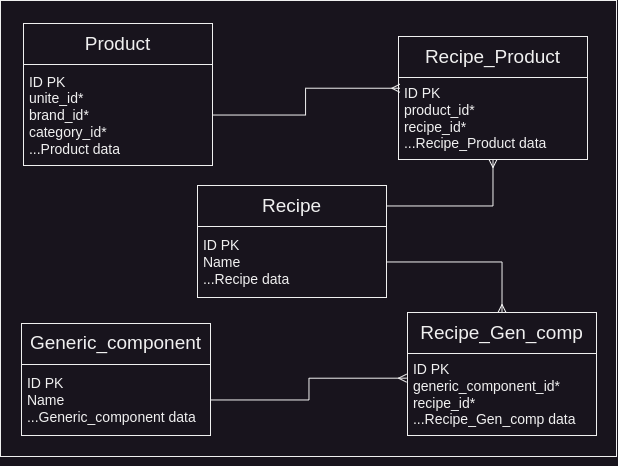

The diagram above was exported from draw.io. Its source (the exported page's mxGraphModel, read from the mxfile embedded in the PNG):
<mxGraphModel dx="1035" dy="1056" grid="0" gridSize="10" guides="1" tooltips="1" connect="1" arrows="1" fold="1" page="0" pageScale="1" pageWidth="850" pageHeight="1100" math="0" shadow="0">
  <root>
    <mxCell id="0" />
    <mxCell id="1" parent="0" />
    <mxCell id="ssUw7YgeDFI9sHL6AzHZ-25" value="" style="rounded=0;whiteSpace=wrap;html=1;" vertex="1" parent="1">
      <mxGeometry x="135" y="-143" width="616" height="456" as="geometry" />
    </mxCell>
    <mxCell id="ssUw7YgeDFI9sHL6AzHZ-1" value="" style="group" vertex="1" connectable="0" parent="1">
      <mxGeometry x="158" y="-120" width="189" height="142" as="geometry" />
    </mxCell>
    <mxCell id="ssUw7YgeDFI9sHL6AzHZ-2" value="&lt;font style=&quot;font-size: 19px;&quot;&gt;Product&lt;/font&gt;" style="rounded=0;whiteSpace=wrap;html=1;" vertex="1" parent="ssUw7YgeDFI9sHL6AzHZ-1">
      <mxGeometry width="189" height="41" as="geometry" />
    </mxCell>
    <mxCell id="ssUw7YgeDFI9sHL6AzHZ-3" value="&lt;div style=&quot;font-size: 14px;&quot; align=&quot;left&quot;&gt;&lt;font style=&quot;font-size: 14px;&quot;&gt;&amp;nbsp;ID PK&lt;/font&gt;&lt;/div&gt;&lt;div style=&quot;font-size: 14px;&quot; align=&quot;left&quot;&gt;&amp;nbsp;unite_id*&lt;br&gt;&lt;/div&gt;&lt;div style=&quot;font-size: 14px;&quot; align=&quot;left&quot;&gt;&amp;nbsp;brand_id*&lt;/div&gt;&lt;div style=&quot;font-size: 14px;&quot; align=&quot;left&quot;&gt;&amp;nbsp;category_id*&lt;/div&gt;&lt;div style=&quot;font-size: 14px;&quot; align=&quot;left&quot;&gt;&lt;font style=&quot;font-size: 14px;&quot;&gt;&amp;nbsp;...Product data&lt;br&gt;&lt;/font&gt;&lt;/div&gt;" style="rounded=0;whiteSpace=wrap;html=1;align=left;" vertex="1" parent="ssUw7YgeDFI9sHL6AzHZ-1">
      <mxGeometry y="41" width="189" height="101" as="geometry" />
    </mxCell>
    <mxCell id="ssUw7YgeDFI9sHL6AzHZ-4" value="" style="group" vertex="1" connectable="0" parent="1">
      <mxGeometry x="332" y="42" width="189" height="142" as="geometry" />
    </mxCell>
    <mxCell id="ssUw7YgeDFI9sHL6AzHZ-5" value="&lt;font style=&quot;font-size: 19px;&quot;&gt;Recipe&lt;/font&gt;" style="rounded=0;whiteSpace=wrap;html=1;" vertex="1" parent="ssUw7YgeDFI9sHL6AzHZ-4">
      <mxGeometry width="189" height="41" as="geometry" />
    </mxCell>
    <mxCell id="ssUw7YgeDFI9sHL6AzHZ-6" value="&lt;div style=&quot;font-size: 14px;&quot; align=&quot;left&quot;&gt;&lt;font style=&quot;font-size: 14px;&quot;&gt;&amp;nbsp;ID PK&lt;/font&gt;&lt;/div&gt;&lt;div style=&quot;font-size: 14px;&quot; align=&quot;left&quot;&gt;&amp;nbsp;Name&lt;/div&gt;&lt;div style=&quot;font-size: 14px;&quot; align=&quot;left&quot;&gt;&lt;font style=&quot;font-size: 14px;&quot;&gt;&amp;nbsp;...Recipe data&lt;br&gt;&lt;/font&gt;&lt;/div&gt;" style="rounded=0;whiteSpace=wrap;html=1;align=left;" vertex="1" parent="ssUw7YgeDFI9sHL6AzHZ-4">
      <mxGeometry y="41" width="189" height="71" as="geometry" />
    </mxCell>
    <mxCell id="ssUw7YgeDFI9sHL6AzHZ-7" value="" style="group" vertex="1" connectable="0" parent="1">
      <mxGeometry x="533" y="-107" width="189" height="142" as="geometry" />
    </mxCell>
    <mxCell id="ssUw7YgeDFI9sHL6AzHZ-8" value="&lt;font style=&quot;font-size: 19px;&quot;&gt;Recipe_Product&lt;/font&gt;" style="rounded=0;whiteSpace=wrap;html=1;" vertex="1" parent="ssUw7YgeDFI9sHL6AzHZ-7">
      <mxGeometry width="189" height="41" as="geometry" />
    </mxCell>
    <mxCell id="ssUw7YgeDFI9sHL6AzHZ-9" value="&lt;div style=&quot;font-size: 14px;&quot; align=&quot;left&quot;&gt;&lt;font style=&quot;font-size: 14px;&quot;&gt;&amp;nbsp;ID PK&lt;/font&gt;&lt;/div&gt;&lt;div style=&quot;font-size: 14px;&quot; align=&quot;left&quot;&gt;&lt;font style=&quot;font-size: 14px;&quot;&gt;&amp;nbsp;product_id*&lt;/font&gt;&lt;/div&gt;&lt;div style=&quot;font-size: 14px;&quot; align=&quot;left&quot;&gt;&amp;nbsp;recipe_id*&lt;/div&gt;&lt;div style=&quot;font-size: 14px;&quot; align=&quot;left&quot;&gt;&lt;font style=&quot;font-size: 14px;&quot;&gt;&amp;nbsp;...Recipe_Product data&lt;br&gt;&lt;/font&gt;&lt;/div&gt;" style="rounded=0;whiteSpace=wrap;html=1;align=left;" vertex="1" parent="ssUw7YgeDFI9sHL6AzHZ-7">
      <mxGeometry y="41" width="189" height="82" as="geometry" />
    </mxCell>
    <mxCell id="ssUw7YgeDFI9sHL6AzHZ-10" style="edgeStyle=orthogonalEdgeStyle;rounded=0;orthogonalLoop=1;jettySize=auto;html=1;entryX=0.5;entryY=1;entryDx=0;entryDy=0;endArrow=ERmany;endFill=0;" edge="1" parent="1" source="ssUw7YgeDFI9sHL6AzHZ-5" target="ssUw7YgeDFI9sHL6AzHZ-9">
      <mxGeometry relative="1" as="geometry" />
    </mxCell>
    <mxCell id="ssUw7YgeDFI9sHL6AzHZ-15" style="edgeStyle=orthogonalEdgeStyle;rounded=0;orthogonalLoop=1;jettySize=auto;html=1;entryX=0.007;entryY=0.131;entryDx=0;entryDy=0;entryPerimeter=0;endArrow=ERmany;endFill=0;" edge="1" parent="1" source="ssUw7YgeDFI9sHL6AzHZ-3" target="ssUw7YgeDFI9sHL6AzHZ-9">
      <mxGeometry relative="1" as="geometry" />
    </mxCell>
    <mxCell id="ssUw7YgeDFI9sHL6AzHZ-16" value="" style="group" vertex="1" connectable="0" parent="1">
      <mxGeometry x="156" y="180" width="189" height="142" as="geometry" />
    </mxCell>
    <mxCell id="ssUw7YgeDFI9sHL6AzHZ-17" value="&lt;font style=&quot;font-size: 19px;&quot;&gt;Generic_component&lt;/font&gt;" style="rounded=0;whiteSpace=wrap;html=1;" vertex="1" parent="ssUw7YgeDFI9sHL6AzHZ-16">
      <mxGeometry width="189" height="41" as="geometry" />
    </mxCell>
    <mxCell id="ssUw7YgeDFI9sHL6AzHZ-18" value="&lt;div style=&quot;font-size: 14px;&quot; align=&quot;left&quot;&gt;&lt;font style=&quot;font-size: 14px;&quot;&gt;&amp;nbsp;ID PK&lt;/font&gt;&lt;/div&gt;&lt;div style=&quot;font-size: 14px;&quot; align=&quot;left&quot;&gt;&lt;font style=&quot;font-size: 14px;&quot;&gt;&amp;nbsp;Name&lt;/font&gt;&lt;/div&gt;&lt;div style=&quot;font-size: 14px;&quot; align=&quot;left&quot;&gt;&lt;font style=&quot;font-size: 14px;&quot;&gt;&amp;nbsp;...Generic_component data&lt;br&gt;&lt;/font&gt;&lt;/div&gt;" style="rounded=0;whiteSpace=wrap;html=1;align=left;" vertex="1" parent="ssUw7YgeDFI9sHL6AzHZ-16">
      <mxGeometry y="41" width="189" height="71" as="geometry" />
    </mxCell>
    <mxCell id="ssUw7YgeDFI9sHL6AzHZ-19" value="" style="group" vertex="1" connectable="0" parent="1">
      <mxGeometry x="542" y="169" width="189" height="142" as="geometry" />
    </mxCell>
    <mxCell id="ssUw7YgeDFI9sHL6AzHZ-20" value="&lt;font style=&quot;font-size: 19px;&quot;&gt;Recipe_Gen_comp&lt;/font&gt;" style="rounded=0;whiteSpace=wrap;html=1;" vertex="1" parent="ssUw7YgeDFI9sHL6AzHZ-19">
      <mxGeometry width="189" height="41" as="geometry" />
    </mxCell>
    <mxCell id="ssUw7YgeDFI9sHL6AzHZ-21" value="&lt;div style=&quot;font-size: 14px;&quot; align=&quot;left&quot;&gt;&lt;font style=&quot;font-size: 14px;&quot;&gt;&amp;nbsp;ID PK&lt;/font&gt;&lt;/div&gt;&lt;div style=&quot;font-size: 14px;&quot; align=&quot;left&quot;&gt;&lt;font style=&quot;font-size: 14px;&quot;&gt;&amp;nbsp;generic_component_id*&lt;/font&gt;&lt;/div&gt;&lt;div style=&quot;font-size: 14px;&quot; align=&quot;left&quot;&gt;&amp;nbsp;recipe_id*&lt;/div&gt;&lt;div style=&quot;font-size: 14px;&quot; align=&quot;left&quot;&gt;&lt;font style=&quot;font-size: 14px;&quot;&gt;&amp;nbsp;...Recipe_Gen_comp data&lt;br&gt;&lt;/font&gt;&lt;/div&gt;" style="rounded=0;whiteSpace=wrap;html=1;align=left;" vertex="1" parent="ssUw7YgeDFI9sHL6AzHZ-19">
      <mxGeometry y="41" width="189" height="82" as="geometry" />
    </mxCell>
    <mxCell id="ssUw7YgeDFI9sHL6AzHZ-23" style="edgeStyle=orthogonalEdgeStyle;rounded=0;orthogonalLoop=1;jettySize=auto;html=1;entryX=-0.005;entryY=0.301;entryDx=0;entryDy=0;entryPerimeter=0;endArrow=ERmany;endFill=0;" edge="1" parent="1" source="ssUw7YgeDFI9sHL6AzHZ-18" target="ssUw7YgeDFI9sHL6AzHZ-21">
      <mxGeometry relative="1" as="geometry" />
    </mxCell>
    <mxCell id="ssUw7YgeDFI9sHL6AzHZ-24" style="edgeStyle=orthogonalEdgeStyle;rounded=0;orthogonalLoop=1;jettySize=auto;html=1;entryX=0.5;entryY=0;entryDx=0;entryDy=0;endArrow=ERmany;endFill=0;" edge="1" parent="1" source="ssUw7YgeDFI9sHL6AzHZ-6" target="ssUw7YgeDFI9sHL6AzHZ-20">
      <mxGeometry relative="1" as="geometry" />
    </mxCell>
  </root>
</mxGraphModel>